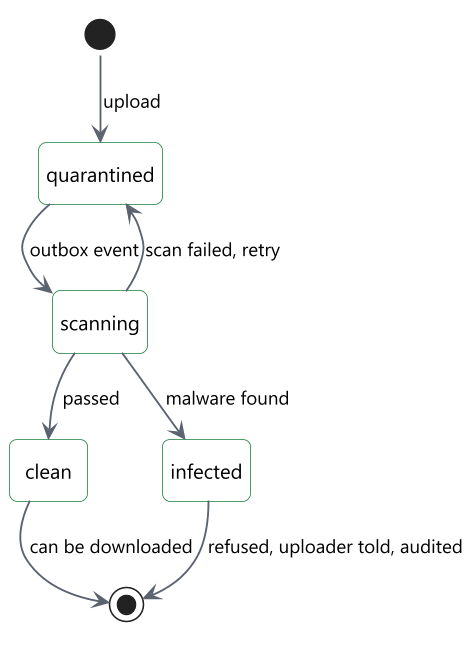

The diagram above was rendered by PlantUML. Its source (embedded in the PNG):
@startuml
!include include/common.puml
' title.th: สถานะของไฟล์ที่อัปโหลด
' title.en: States of an uploaded file
' desc.th: ไฟล์เข้าพื้นที่กักกัน ผ่านการตรวจชนิดและ ClamAV หากสะอาดจึงดาวน์โหลดได้ หากพบมัลแวร์จะถูกปฏิเสธ หากตรวจไม่ได้จะคงกักกันและลองใหม่
' desc.en: A file enters quarantine, then passes type checks and ClamAV. Only a clean file can be downloaded. A file with malware is refused, and one that cannot be scanned stays in quarantine and is tried again.
hide empty description
[*] --> quarantined : $t("อัปโหลด", "upload")
quarantined --> scanning : $t("เหตุการณ์ใน outbox", "outbox event")
scanning --> clean : $t("ผ่าน", "passed")
scanning --> infected : $t("พบมัลแวร์", "malware found")
scanning --> quarantined : $t("สแกนไม่สำเร็จ ลองใหม่", "scan failed, retry")
clean --> [*] : $t("ดาวน์โหลดได้", "can be downloaded")
infected --> [*] : $t("ปฏิเสธ แจ้งผู้อัปโหลด บันทึก Audit", "refused, uploader told, audited")
@enduml